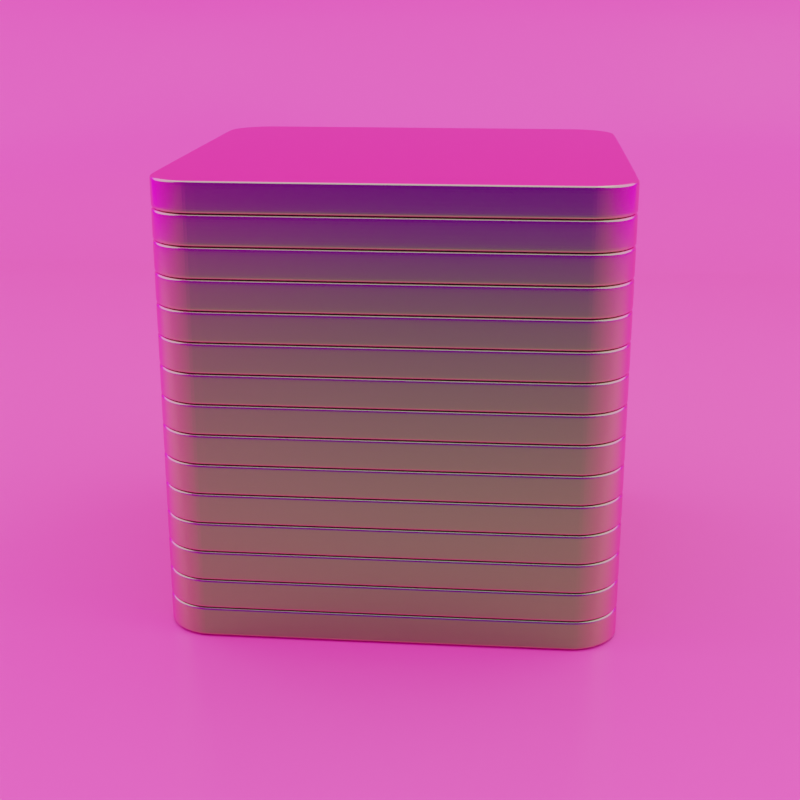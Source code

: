 # Source: satisfy1.blend  (saved by Blender 2.92.15; exported with 4.5.12 LTS)
import bpy
from mathutils import Matrix  # noqa: F401  (used for matrix-valued properties, if any)

bpy.ops.wm.read_factory_settings(use_empty=True)
scene = bpy.context.scene
scene.name = 'Scene'

# ---- collections
col_collection = bpy.data.collections.new('Collection'); scene.collection.children.link(col_collection)

# ---- images (referenced by path relative to the original .blend; pixels are not part of the script)
import os
ASSET_DIR = os.environ.get("B2B_ASSET_DIR", "")  # directory of the original .blend (textures are referenced by path, not embedded)
HERE = os.path.dirname(os.path.abspath(__file__))  # packed textures are extracted next to this script under _unpacked/

def load_image(name, relpath, width, height, colorspace="sRGB"):
    """Load a texture the original file referenced (path relative to the .blend, or extracted next to this script)."""
    p = next((c for c in (os.path.join(HERE, relpath), os.path.join(ASSET_DIR, relpath)) if relpath and os.path.exists(c)), "")
    if p:
        img = bpy.data.images.load(p, check_existing=True)
        img.name = name
    else:  # same state as the original file: an image datablock whose file is absent (Cycles renders it pink)
        img = bpy.data.images.new(name, width, height)
        img.source = "FILE"
        img.filepath = "//" + (relpath or name)
    img.colorspace_settings.name = colorspace
    return img
img_artist_workshop_4k_hdr = load_image('artist_workshop_4k.hdr', 'artist_workshop_4k.hdr', 1024, 1024, 'Linear Rec.709')

# ---- materials (node trees are filled in below, after node groups)
mat_iridiscent = bpy.data.materials.new('IRIDISCENT')
mat_iridiscent.alpha_threshold = 0.0
mat_iridiscent.line_color = (0.0, 0.0, 0.0, 1.0)
mat_backdrop = bpy.data.materials.new('backdrop')

# ---- material node trees
mat_iridiscent.use_nodes = True; mat_iridiscent.node_tree.nodes.clear()
_N = mat_iridiscent.node_tree.nodes; _L = mat_iridiscent.node_tree.links
n0 = _N.new('ShaderNodeOutputMaterial'); n0.name = 'Material Output'; n0.location = (613, 616)
n1 = _N.new('ShaderNodeBsdfPrincipled'); n1.name = 'Principled BSDF'; n1.location = (323, 616)
n1.distribution = 'GGX'
n1.subsurface_method = 'BURLEY'
n1.inputs[1].default_value = 1.0
n1.inputs[2].default_value = 0.2
n1.inputs[3].default_value = 1.45
n1.inputs[27].default_value = (0.0, 0.0, 0.0, 1.0)
n1.inputs[28].default_value = 1.0
n2 = _N.new('ShaderNodeLayerWeight'); n2.name = 'Layer Weight'; n2.location = (-231, 632)
n3 = _N.new('ShaderNodeValToRGB'); n3.name = 'ColorRamp'; n3.location = (-5, 624)
while len(n3.color_ramp.elements) > 1: n3.color_ramp.elements.remove(n3.color_ramp.elements[-1])
n3.color_ramp.elements[0].position = 0.007246; n3.color_ramp.elements[0].color = (0.05406, 1.0, 0.07275, 1.0)
_e = n3.color_ramp.elements.new(0.9928); _e.color = (1.0, 0.005598, 0.4921, 1.0)
_L.new(n1.outputs[0], n0.inputs[0])
_L.new(n2.outputs[1], n3.inputs[0])
_L.new(n3.outputs[0], n1.inputs[0])
n0.is_active_output = True
mat_backdrop.use_nodes = True; mat_backdrop.node_tree.nodes.clear()
_N = mat_backdrop.node_tree.nodes; _L = mat_backdrop.node_tree.links
n0 = _N.new('ShaderNodeBsdfPrincipled'); n0.name = 'Principled BSDF'; n0.location = (10, 300)
n0.distribution = 'GGX'
n0.subsurface_method = 'BURLEY'
n0.inputs[0].default_value = (0.7991, 0.3372, 0.3515, 1.0)
n0.inputs[2].default_value = 0.3
n0.inputs[3].default_value = 1.45
n0.inputs[27].default_value = (0.0, 0.0, 0.0, 1.0)
n0.inputs[28].default_value = 1.0
n1 = _N.new('ShaderNodeOutputMaterial'); n1.name = 'Material Output'; n1.location = (300, 300)
_L.new(n0.outputs[0], n1.inputs[0])
n1.is_active_output = True

# ---- world
world_world = bpy.data.worlds.new('World'); scene.world = world_world
world_world.use_nodes = True; world_world.node_tree.nodes.clear()
_N = world_world.node_tree.nodes; _L = world_world.node_tree.links
n0 = _N.new('ShaderNodeOutputWorld'); n0.name = 'World Output'; n0.location = (300, 300)
n1 = _N.new('ShaderNodeBackground'); n1.name = 'Background'; n1.location = (10, 300)
n1.inputs[1].default_value = 2.0
n2 = _N.new('ShaderNodeTexEnvironment'); n2.name = 'Environment Texture'; n2.location = (-280, 275)
n2.image = img_artist_workshop_4k_hdr
_L.new(n1.outputs[0], n0.inputs[0])
_L.new(n2.outputs[0], n1.inputs[0])
n0.is_active_output = True
world_world.color = (0.05088, 0.05088, 0.05088)
world_world.use_sun_shadow = False
world_world.sun_shadow_jitter_overblur = 0.0

# ---- cameras
cam_camera_001 = bpy.data.cameras.new('Camera.001')
cam_camera_001.lens = 61.0

# ---- lights
light_area = bpy.data.lights.new('Area', 'AREA')
light_area.transmission_factor = 0.0
light_area.energy = 785.4
light_area.shadow_soft_size = 1.01
light_area.shadow_maximum_resolution = 0.006
light_area.use_absolute_resolution = True
light_area.shape = 'DISK'
light_area.size = 1.01
light_area.size_y = 1.0
light_area_001 = bpy.data.lights.new('Area.001', 'AREA')
light_area_001.transmission_factor = 0.0
light_area_001.energy = 785.4
light_area_001.shadow_soft_size = 1.0
light_area_001.shadow_maximum_resolution = 0.006
light_area_001.use_absolute_resolution = True
light_area_001.shape = 'DISK'
light_area_001.size = 1.0
light_area_001.size_y = 1.0
light_area_002 = bpy.data.lights.new('Area.002', 'AREA')
light_area_002.transmission_factor = 0.0
light_area_002.energy = 785.4
light_area_002.shadow_soft_size = 1.0
light_area_002.shadow_maximum_resolution = 0.006
light_area_002.use_absolute_resolution = True
light_area_002.shape = 'DISK'
light_area_002.size = 1.0
light_area_002.size_y = 1.0

# ---- meshes
me_cube = bpy.data.meshes.new('Cube')
me_cube.from_pydata([(1.5, 1.165, 0.1), (1.165, 1.5, 0.1), (1.494, 1.231, 0.1), (1.475, 1.293, 0.1), (1.444, 1.351, 0.1), (1.402, 1.402, 0.1), (1.351, 1.444, 0.1), (1.293, 1.475, 0.1), (1.231, 1.494, 0.1), (1.165, 1.5, -0.1), (1.5, 1.165, -0.1), (1.231, 1.494, -0.1), (1.293, 1.475, -0.1), (1.351, 1.444, -0.1), (1.402, 1.402, -0.1), (1.444, 1.351, -0.1), (1.475, 1.293, -0.1), (1.494, 1.231, -0.1), (1.165, -1.5, 0.1), (1.5, -1.165, 0.1), (1.231, -1.494, 0.1), (1.293, -1.475, 0.1), (1.351, -1.444, 0.1), (1.402, -1.402, 0.1), (1.444, -1.351, 0.1), (1.475, -1.293, 0.1), (1.494, -1.231, 0.1), (1.5, -1.165, -0.1), (1.165, -1.5, -0.1), (1.494, -1.231, -0.1), (1.475, -1.293, -0.1), (1.444, -1.351, -0.1), (1.402, -1.402, -0.1), (1.351, -1.444, -0.1), (1.293, -1.475, -0.1), (1.231, -1.494, -0.1), (-1.165, 1.5, 0.1), (-1.5, 1.165, 0.1), (-1.231, 1.494, 0.1), (-1.293, 1.475, 0.1), (-1.351, 1.444, 0.1), (-1.402, 1.402, 0.1), (-1.444, 1.351, 0.1), (-1.475, 1.293, 0.1), (-1.494, 1.231, 0.1), (-1.5, 1.165, -0.1), (-1.165, 1.5, -0.1), (-1.494, 1.231, -0.1), (-1.475, 1.293, -0.1), (-1.444, 1.351, -0.1), (-1.402, 1.402, -0.1), (-1.351, 1.444, -0.1), (-1.293, 1.475, -0.1), (-1.231, 1.494, -0.1), (-1.5, -1.165, 0.1), (-1.165, -1.5, 0.1), (-1.494, -1.231, 0.1), (-1.475, -1.293, 0.1), (-1.444, -1.351, 0.1), (-1.402, -1.402, 0.1), (-1.351, -1.444, 0.1), (-1.293, -1.475, 0.1), (-1.231, -1.494, 0.1), (-1.165, -1.5, -0.1), (-1.5, -1.165, -0.1), (-1.231, -1.494, -0.1), (-1.293, -1.475, -0.1), (-1.351, -1.444, -0.1), (-1.402, -1.402, -0.1), (-1.444, -1.351, -0.1), (-1.475, -1.293, -0.1), (-1.494, -1.231, -0.1)], [], [(45, 47, 48, 49, 50, 51, 52, 53, 46, 9, 11, 12, 13, 14, 15, 16, 17, 10, 27, 29, 30, 31, 32, 33, 34, 35, 28, 63, 65, 66, 67, 68, 69, 70, 71, 64), (64, 54, 37, 45), (28, 18, 55, 63), (0, 2, 3, 4, 5, 6, 7, 8, 1, 36, 38, 39, 40, 41, 42, 43, 44, 37, 54, 56, 57, 58, 59, 60, 61, 62, 55, 18, 20, 21, 22, 23, 24, 25, 26, 19), (10, 0, 19, 27), (0, 10, 17, 2), (2, 17, 16, 3), (3, 16, 15, 4), (4, 15, 14, 5), (5, 14, 13, 6), (6, 13, 12, 7), (7, 12, 11, 8), (8, 11, 9, 1), (63, 55, 62, 65), (65, 62, 61, 66), (66, 61, 60, 67), (67, 60, 59, 68), (68, 59, 58, 69), (69, 58, 57, 70), (70, 57, 56, 71), (71, 56, 54, 64), (18, 28, 35, 20), (20, 35, 34, 21), (21, 34, 33, 22), (22, 33, 32, 23), (23, 32, 31, 24), (24, 31, 30, 25), (25, 30, 29, 26), (26, 29, 27, 19), (36, 46, 53, 38), (38, 53, 52, 39), (39, 52, 51, 40), (40, 51, 50, 41), (41, 50, 49, 42), (42, 49, 48, 43), (43, 48, 47, 44), (44, 47, 45, 37), (46, 36, 1, 9)])
_uv = me_cube.uv_layers.new(name='UVMap')
_uv.uv.foreach_set('vector', [0.125, 0.5279, 0.2918, 0.3259, 0.2924, 0.3276, 0.2932, 0.3292, 0.2944, 0.3361, 0.2958, 0.3432, 0.2974, 0.3455, 0.2991, 0.3485, 0.1529, 0.5, 0.3471, 0.5, 0.3675, 0.4852, 0.3693, 0.4892, 0.3709, 0.4933, 0.3723, 0.5027, 0.3734, 0.5124, 0.3743, 0.5172, 0.3748, 0.5224, 0.375, 0.5279, 0.375, 0.7221, 0.3748, 0.7276, 0.3743, 0.7328, 0.3734, 0.7376, 0.3723, 0.7473, 0.3709, 0.7567, 0.3693, 0.7608, 0.3675, 0.7648, 0.3471, 0.75, 0.1529, 0.75, 0.1474, 0.7495, 0.1422, 0.7479, 0.1374, 0.7453, 0.1332, 0.7418, 0.1297, 0.7376, 0.1271, 0.7328, 0.1255, 0.7276, 0.125, 0.7221, 0.375, 0.02789, 0.625, 0.02789, 0.625, 0.2221, 0.375, 0.2221, 0.375, 0.7779, 0.625, 0.7779, 0.625, 0.9721, 0.375, 0.9721, 0.625, 0.5279, 0.6252, 0.5224, 0.6257, 0.5172, 0.6266, 0.5124, 0.6277, 0.5027, 0.6291, 0.4933, 0.6307, 0.4892, 0.6325, 0.4852, 0.6529, 0.5, 0.8471, 0.5, 0.7009, 0.3485, 0.7026, 0.3455, 0.7042, 0.3432, 0.7056, 0.3361, 0.7068, 0.3292, 0.7076, 0.3276, 0.7082, 0.3259, 0.875, 0.5279, 0.875, 0.7221, 0.8745, 0.7276, 0.8729, 0.7328, 0.8703, 0.7376, 0.8668, 0.7418, 0.8626, 0.7453, 0.8578, 0.7479, 0.8526, 0.7495, 0.8471, 0.75, 0.6529, 0.75, 0.6325, 0.7648, 0.6307, 0.7608, 0.6291, 0.7567, 0.6277, 0.7473, 0.6266, 0.7376, 0.6257, 0.7328, 0.6252, 0.7276, 0.625, 0.7221, 0.375, 0.5279, 0.625, 0.5279, 0.625, 0.7221, 0.375, 0.7221, 0.625, 0.5279, 0.375, 0.5279, 0.3748, 0.5224, 0.6252, 0.5224, 0.6252, 0.5224, 0.3748, 0.5224, 0.3743, 0.5172, 0.6257, 0.5172, 0.6257, 0.5172, 0.3743, 0.5172, 0.3734, 0.5124, 0.6266, 0.5124, 0.6266, 0.5124, 0.3734, 0.5124, 0.3723, 0.5027, 0.6277, 0.5027, 0.6277, 0.5027, 0.3723, 0.5027, 0.3709, 0.4933, 0.6291, 0.4933, 0.6291, 0.4933, 0.3709, 0.4933, 0.3693, 0.4892, 0.6307, 0.4892, 0.6307, 0.4892, 0.3693, 0.4892, 0.3675, 0.4852, 0.6325, 0.4852, 0.6325, 0.4852, 0.3675, 0.4852, 0.375, 0.4721, 0.625, 0.4721, 0.375, 0.9721, 0.625, 0.9721, 0.625, 0.9776, 0.375, 0.9776, 0.375, 0.9776, 0.625, 0.9776, 0.625, 0.9828, 0.375, 0.9828, 0.375, 0.9828, 0.625, 0.9828, 0.625, 0.9876, 0.375, 0.9876, 0.375, 0.9876, 0.625, 0.9876, 0.625, 1.0, 0.375, 1.0, 0.375, 0.0, 0.625, 0.0, 0.625, 0.01239, 0.375, 0.01239, 0.375, 0.01239, 0.625, 0.01239, 0.625, 0.01722, 0.375, 0.01722, 0.375, 0.01722, 0.625, 0.01722, 0.625, 0.02245, 0.375, 0.02245, 0.375, 0.02245, 0.625, 0.02245, 0.625, 0.02789, 0.375, 0.02789, 0.625, 0.7779, 0.375, 0.7779, 0.3675, 0.7648, 0.6325, 0.7648, 0.6325, 0.7648, 0.3675, 0.7648, 0.3693, 0.7608, 0.6307, 0.7608, 0.6307, 0.7608, 0.3693, 0.7608, 0.3709, 0.7567, 0.6291, 0.7567, 0.6291, 0.7567, 0.3709, 0.7567, 0.3723, 0.7473, 0.6277, 0.7473, 0.6277, 0.7473, 0.3723, 0.7473, 0.3734, 0.7376, 0.6266, 0.7376, 0.6266, 0.7376, 0.3734, 0.7376, 0.3743, 0.7328, 0.6257, 0.7328, 0.6257, 0.7328, 0.3743, 0.7328, 0.3748, 0.7276, 0.6252, 0.7276, 0.6252, 0.7276, 0.3748, 0.7276, 0.375, 0.7221, 0.625, 0.7221, 0.625, 0.2779, 0.375, 0.2779, 0.2991, 0.3485, 0.7009, 0.3485, 0.7009, 0.3485, 0.2991, 0.3485, 0.2974, 0.3455, 0.7026, 0.3455, 0.7026, 0.3455, 0.2974, 0.3455, 0.2958, 0.3432, 0.7042, 0.3432, 0.7042, 0.3432, 0.2958, 0.3432, 0.2944, 0.3361, 0.7056, 0.3361, 0.7056, 0.3361, 0.2944, 0.3361, 0.2932, 0.3292, 0.7068, 0.3292, 0.7068, 0.3292, 0.2932, 0.3292, 0.2924, 0.3276, 0.7076, 0.3276, 0.7076, 0.3276, 0.2924, 0.3276, 0.2918, 0.3259, 0.7082, 0.3259, 0.7082, 0.3259, 0.2918, 0.3259, 0.375, 0.2221, 0.625, 0.2221, 0.375, 0.2779, 0.625, 0.2779, 0.625, 0.4721, 0.375, 0.4721])
me_cube.materials.append(mat_iridiscent)
me_cube.use_remesh_preserve_volume = False
me_cube.use_remesh_preserve_attributes = False
me_cube.use_mirror_vertex_groups = False
me_cube.update()
me_plane = bpy.data.meshes.new('Plane')
me_plane.from_pydata([(-15.0, -15.0, 0.0), (15.0, -15.0, 0.0), (-15.0, 15.0, 21.17), (15.0, 15.0, 21.17), (-15.0, 9.844, 0.0), (-15.0, 15.0, 5.156), (-15.0, 10.18, 0.01104), (-15.0, 10.52, 0.04411), (-15.0, 10.85, 0.09908), (-15.0, 11.18, 0.1757), (-15.0, 11.5, 0.2736), (-15.0, 11.82, 0.3925), (-15.0, 12.12, 0.5318), (-15.0, 12.42, 0.6908), (-15.0, 12.71, 0.869), (-15.0, 12.98, 1.066), (-15.0, 13.24, 1.28), (-15.0, 13.49, 1.51), (-15.0, 13.72, 1.757), (-15.0, 13.93, 2.017), (-15.0, 14.13, 2.292), (-15.0, 14.31, 2.578), (-15.0, 14.47, 2.876), (-15.0, 14.61, 3.183), (-15.0, 14.73, 3.499), (-15.0, 14.82, 3.822), (-15.0, 14.9, 4.15), (-15.0, 14.96, 4.483), (-15.0, 14.99, 4.819), (15.0, 15.0, 5.156), (15.0, 9.844, 0.0), (15.0, 14.99, 4.819), (15.0, 14.96, 4.483), (15.0, 14.9, 4.15), (15.0, 14.82, 3.822), (15.0, 14.73, 3.499), (15.0, 14.61, 3.183), (15.0, 14.47, 2.876), (15.0, 14.31, 2.578), (15.0, 14.13, 2.292), (15.0, 13.93, 2.017), (15.0, 13.72, 1.757), (15.0, 13.49, 1.51), (15.0, 13.24, 1.28), (15.0, 12.98, 1.066), (15.0, 12.71, 0.869), (15.0, 12.42, 0.6908), (15.0, 12.12, 0.5318), (15.0, 11.82, 0.3925), (15.0, 11.5, 0.2736), (15.0, 11.18, 0.1757), (15.0, 10.85, 0.09908), (15.0, 10.52, 0.04411), (15.0, 10.18, 0.01104), (-14.65, -15.0, 0.0), (14.65, -15.0, 0.0), (14.65, 15.0, 21.17), (-14.65, 15.0, 21.17), (14.65, 15.0, 5.156), (-14.65, 15.0, 5.156), (-14.65, 14.99, 4.819), (14.65, 14.99, 4.819), (-14.65, 14.96, 4.483), (14.65, 14.96, 4.483), (-14.65, 14.9, 4.15), (14.65, 14.9, 4.15), (-14.65, 14.82, 3.822), (14.65, 14.82, 3.822), (-14.65, 14.73, 3.499), (14.65, 14.73, 3.499), (-14.65, 14.61, 3.183), (14.65, 14.61, 3.183), (-14.65, 14.47, 2.876), (14.65, 14.47, 2.876), (-14.65, 14.31, 2.578), (14.65, 14.31, 2.578), (-14.65, 14.13, 2.292), (14.65, 14.13, 2.292), (-14.65, 13.93, 2.017), (14.65, 13.93, 2.017), (-14.65, 13.72, 1.757), (14.65, 13.72, 1.757), (-14.65, 13.49, 1.51), (14.65, 13.49, 1.51), (-14.65, 13.24, 1.28), (14.65, 13.24, 1.28), (-14.65, 12.98, 1.066), (14.65, 12.98, 1.066), (-14.65, 12.71, 0.869), (14.65, 12.71, 0.869), (-14.65, 12.42, 0.6908), (14.65, 12.42, 0.6908), (-14.65, 12.12, 0.5318), (14.65, 12.12, 0.5318), (-14.65, 11.82, 0.3925), (14.65, 11.82, 0.3925), (-14.65, 11.5, 0.2736), (14.65, 11.5, 0.2736), (-14.65, 11.18, 0.1757), (14.65, 11.18, 0.1757), (-14.65, 10.85, 0.09908), (14.65, 10.85, 0.09908), (-14.65, 10.52, 0.04411), (14.65, 10.52, 0.04411), (-14.65, 10.18, 0.01104), (14.65, 10.18, 0.01104), (-14.65, 9.844, 0.0), (14.65, 9.844, 0.0)], [], [(58, 29, 3, 56), (59, 5, 28, 60), (60, 28, 27, 62), (62, 27, 26, 64), (64, 26, 25, 66), (66, 25, 24, 68), (68, 24, 23, 70), (70, 23, 22, 72), (72, 22, 21, 74), (74, 21, 20, 76), (76, 20, 19, 78), (78, 19, 18, 80), (80, 18, 17, 82), (82, 17, 16, 84), (84, 16, 15, 86), (86, 15, 14, 88), (88, 14, 13, 90), (90, 13, 12, 92), (92, 12, 11, 94), (94, 11, 10, 96), (96, 10, 9, 98), (98, 9, 8, 100), (100, 8, 7, 102), (102, 7, 6, 104), (104, 6, 4, 106), (55, 1, 30, 107), (0, 54, 106, 4), (54, 55, 107, 106), (53, 105, 107, 30), (105, 104, 106, 107), (52, 103, 105, 53), (103, 102, 104, 105), (51, 101, 103, 52), (101, 100, 102, 103), (50, 99, 101, 51), (99, 98, 100, 101), (49, 97, 99, 50), (97, 96, 98, 99), (48, 95, 97, 49), (95, 94, 96, 97), (47, 93, 95, 48), (93, 92, 94, 95), (46, 91, 93, 47), (91, 90, 92, 93), (45, 89, 91, 46), (89, 88, 90, 91), (44, 87, 89, 45), (87, 86, 88, 89), (43, 85, 87, 44), (85, 84, 86, 87), (42, 83, 85, 43), (83, 82, 84, 85), (41, 81, 83, 42), (81, 80, 82, 83), (40, 79, 81, 41), (79, 78, 80, 81), (39, 77, 79, 40), (77, 76, 78, 79), (38, 75, 77, 39), (75, 74, 76, 77), (37, 73, 75, 38), (73, 72, 74, 75), (36, 71, 73, 37), (71, 70, 72, 73), (35, 69, 71, 36), (69, 68, 70, 71), (34, 67, 69, 35), (67, 66, 68, 69), (33, 65, 67, 34), (65, 64, 66, 67), (32, 63, 65, 33), (63, 62, 64, 65), (31, 61, 63, 32), (61, 60, 62, 63), (29, 58, 61, 31), (58, 59, 60, 61), (5, 59, 57, 2), (59, 58, 56, 57)])
me_plane.polygons.foreach_set('use_smooth', [True] * 78)
_uv = me_plane.uv_layers.new(name='UVMap')
_uv.uv.foreach_set('vector', [0.6667, 1.0, 1.0, 1.0, 1.0, 1.0, 0.6667, 1.0, 0.3333, 1.0, 0.0, 1.0, 0.0, 1.0, 0.3333, 1.0, 0.3333, 1.0, 0.0, 1.0, 0.0, 1.0, 0.3333, 1.0, 0.3333, 1.0, 0.0, 1.0, 0.0, 1.0, 0.3333, 1.0, 0.3333, 1.0, 0.0, 1.0, 0.0, 1.0, 0.3333, 1.0, 0.3333, 1.0, 0.0, 1.0, 0.0, 1.0, 0.3333, 1.0, 0.3333, 1.0, 0.0, 1.0, 0.0, 1.0, 0.3333, 1.0, 0.3333, 1.0, 0.0, 1.0, 0.0, 1.0, 0.3333, 1.0, 0.3333, 1.0, 0.0, 1.0, 0.0, 1.0, 0.3333, 1.0, 0.3333, 1.0, 0.0, 1.0, 0.0, 1.0, 0.3333, 1.0, 0.3333, 1.0, 0.0, 1.0, 0.0, 1.0, 0.3333, 1.0, 0.3333, 1.0, 0.0, 1.0, 0.0, 1.0, 0.3333, 1.0, 0.3333, 1.0, 0.0, 1.0, 0.0, 1.0, 0.3333, 1.0, 0.3333, 1.0, 0.0, 1.0, 0.0, 0.9414, 0.3333, 0.9414, 0.3333, 0.9414, 0.0, 0.9414, 0.0, 0.9328, 0.3333, 0.9328, 0.3333, 0.9328, 0.0, 0.9328, 0.0, 0.9236, 0.3333, 0.9236, 0.3333, 0.9236, 0.0, 0.9236, 0.0, 0.9141, 0.3333, 0.9141, 0.3333, 0.9141, 0.0, 0.9141, 0.0, 0.9041, 0.3333, 0.9041, 0.3333, 0.9041, 0.0, 0.9041, 0.0, 0.8939, 0.3333, 0.8939, 0.3333, 0.8939, 0.0, 0.8939, 0.0, 0.8834, 0.3333, 0.8834, 0.3333, 0.8834, 0.0, 0.8834, 0.0, 0.8726, 0.3333, 0.8726, 0.3333, 0.8726, 0.0, 0.8726, 0.0, 0.8617, 0.3333, 0.8617, 0.3333, 0.8617, 0.0, 0.8617, 0.0, 0.8506, 0.3333, 0.8506, 0.3333, 0.8506, 0.0, 0.8506, 0.0, 0.8394, 0.3333, 0.8394, 0.3333, 0.8394, 0.0, 0.8394, 0.0, 0.8281, 0.3333, 0.8281, 0.6667, 0.0, 1.0, 0.0, 1.0, 0.8281, 0.6667, 0.8281, 0.0, 0.0, 0.3333, 0.0, 0.3333, 0.8281, 0.0, 0.8281, 0.3333, 0.0, 0.6667, 0.0, 0.6667, 0.8281, 0.3333, 0.8281, 1.0, 0.8394, 0.6667, 0.8394, 0.6667, 0.8281, 1.0, 0.8281, 0.6667, 0.8394, 0.3333, 0.8394, 0.3333, 0.8281, 0.6667, 0.8281, 1.0, 0.8506, 0.6667, 0.8506, 0.6667, 0.8394, 1.0, 0.8394, 0.6667, 0.8506, 0.3333, 0.8506, 0.3333, 0.8394, 0.6667, 0.8394, 1.0, 0.8617, 0.6667, 0.8617, 0.6667, 0.8506, 1.0, 0.8506, 0.6667, 0.8617, 0.3333, 0.8617, 0.3333, 0.8506, 0.6667, 0.8506, 1.0, 0.8726, 0.6667, 0.8726, 0.6667, 0.8617, 1.0, 0.8617, 0.6667, 0.8726, 0.3333, 0.8726, 0.3333, 0.8617, 0.6667, 0.8617, 1.0, 0.8834, 0.6667, 0.8834, 0.6667, 0.8726, 1.0, 0.8726, 0.6667, 0.8834, 0.3333, 0.8834, 0.3333, 0.8726, 0.6667, 0.8726, 1.0, 0.8939, 0.6667, 0.8939, 0.6667, 0.8834, 1.0, 0.8834, 0.6667, 0.8939, 0.3333, 0.8939, 0.3333, 0.8834, 0.6667, 0.8834, 1.0, 0.9041, 0.6667, 0.9041, 0.6667, 0.8939, 1.0, 0.8939, 0.6667, 0.9041, 0.3333, 0.9041, 0.3333, 0.8939, 0.6667, 0.8939, 1.0, 0.9141, 0.6667, 0.9141, 0.6667, 0.9041, 1.0, 0.9041, 0.6667, 0.9141, 0.3333, 0.9141, 0.3333, 0.9041, 0.6667, 0.9041, 1.0, 0.9236, 0.6667, 0.9236, 0.6667, 0.9141, 1.0, 0.9141, 0.6667, 0.9236, 0.3333, 0.9236, 0.3333, 0.9141, 0.6667, 0.9141, 1.0, 0.9328, 0.6667, 0.9328, 0.6667, 0.9236, 1.0, 0.9236, 0.6667, 0.9328, 0.3333, 0.9328, 0.3333, 0.9236, 0.6667, 0.9236, 1.0, 0.9414, 0.6667, 0.9414, 0.6667, 0.9328, 1.0, 0.9328, 0.6667, 0.9414, 0.3333, 0.9414, 0.3333, 0.9328, 0.6667, 0.9328, 1.0, 1.0, 0.6667, 1.0, 0.6667, 0.9414, 1.0, 0.9414, 0.6667, 1.0, 0.3333, 1.0, 0.3333, 0.9414, 0.6667, 0.9414, 1.0, 1.0, 0.6667, 1.0, 0.6667, 1.0, 1.0, 1.0, 0.6667, 1.0, 0.3333, 1.0, 0.3333, 1.0, 0.6667, 1.0, 1.0, 1.0, 0.6667, 1.0, 0.6667, 1.0, 1.0, 1.0, 0.6667, 1.0, 0.3333, 1.0, 0.3333, 1.0, 0.6667, 1.0, 1.0, 1.0, 0.6667, 1.0, 0.6667, 1.0, 1.0, 1.0, 0.6667, 1.0, 0.3333, 1.0, 0.3333, 1.0, 0.6667, 1.0, 1.0, 1.0, 0.6667, 1.0, 0.6667, 1.0, 1.0, 1.0, 0.6667, 1.0, 0.3333, 1.0, 0.3333, 1.0, 0.6667, 1.0, 1.0, 1.0, 0.6667, 1.0, 0.6667, 1.0, 1.0, 1.0, 0.6667, 1.0, 0.3333, 1.0, 0.3333, 1.0, 0.6667, 1.0, 1.0, 1.0, 0.6667, 1.0, 0.6667, 1.0, 1.0, 1.0, 0.6667, 1.0, 0.3333, 1.0, 0.3333, 1.0, 0.6667, 1.0, 1.0, 1.0, 0.6667, 1.0, 0.6667, 1.0, 1.0, 1.0, 0.6667, 1.0, 0.3333, 1.0, 0.3333, 1.0, 0.6667, 1.0, 1.0, 1.0, 0.6667, 1.0, 0.6667, 1.0, 1.0, 1.0, 0.6667, 1.0, 0.3333, 1.0, 0.3333, 1.0, 0.6667, 1.0, 1.0, 1.0, 0.6667, 1.0, 0.6667, 1.0, 1.0, 1.0, 0.6667, 1.0, 0.3333, 1.0, 0.3333, 1.0, 0.6667, 1.0, 1.0, 1.0, 0.6667, 1.0, 0.6667, 1.0, 1.0, 1.0, 0.6667, 1.0, 0.3333, 1.0, 0.3333, 1.0, 0.6667, 1.0, 1.0, 1.0, 0.6667, 1.0, 0.6667, 1.0, 1.0, 1.0, 0.6667, 1.0, 0.3333, 1.0, 0.3333, 1.0, 0.6667, 1.0, 1.0, 1.0, 0.6667, 1.0, 0.6667, 1.0, 1.0, 1.0, 0.6667, 1.0, 0.3333, 1.0, 0.3333, 1.0, 0.6667, 1.0, 0.0, 1.0, 0.3333, 1.0, 0.3333, 1.0, 0.0, 1.0, 0.3333, 1.0, 0.6667, 1.0, 0.6667, 1.0, 0.3333, 1.0])
me_plane.materials.append(mat_backdrop)
me_plane.use_remesh_fix_poles = True
me_plane.use_remesh_preserve_attributes = False
me_plane.use_mirror_vertex_groups = False
me_plane.update()

# ---- objects
ob_cube = bpy.data.objects.new('Cube', me_cube)
ob_rotator = bpy.data.objects.new('rotator', None)
ob_backdrop = bpy.data.objects.new('backdrop', me_plane)
ob_area = bpy.data.objects.new('Area', light_area)
ob_area_001 = bpy.data.objects.new('Area.001', light_area_001)
ob_area_002 = bpy.data.objects.new('Area.002', light_area_002)
ob_camera = bpy.data.objects.new('Camera', cam_camera_001)

# ---- transforms, parenting, visibility, modifiers, constraints
ob_cube.location = (0.0, 0.0, 0.0)
ob_cube.lock_rotations_4d = False
ob_cube.empty_display_type = 'ARROWS'
ob_cube.lineart.crease_threshold = 0.0
_m = ob_cube.modifiers.new('Bevel', 'BEVEL')
_m.width = 0.02
_m.width_pct = 0.02
_m.segments = 5
_m = ob_cube.modifiers.new('Subdivision', 'SUBSURF')
_m.uv_smooth = 'PRESERVE_CORNERS'
_m.levels = 2
_m = ob_cube.modifiers.new('Array', 'ARRAY')
_m.count = 15
_m.relative_offset_displace = (0.0, 0.0, 1.0)
_m.use_object_offset = True
_m.offset_object = ob_rotator
ob_rotator.location = (0.0, 0.0, 0.0)
ob_rotator.rotation_euler = (0.0, 0.0, 1.571)
ob_rotator.empty_display_type = 'SPHERE'
ob_rotator.empty_display_size = 3.057
ob_rotator.lineart.crease_threshold = 0.0
ob_backdrop.location = (0.0, 0.0, -0.1089)
ob_backdrop.lineart.crease_threshold = 0.0
_m = ob_backdrop.modifiers.new('Subdivision', 'SUBSURF')
_m.uv_smooth = 'PRESERVE_CORNERS'
_m.levels = 4
_m.render_levels = 3
ob_area.location = (12.63, 1.623, 11.71)
ob_area.scale = (22.72, 22.72, 22.72)
ob_area.lineart.crease_threshold = 0.0
_c = ob_area.constraints.new('TRACK_TO'); _c.name = 'Track To'
_c.target = ob_rotator
ob_area_001.location = (0.009766, 0.006394, 18.38)
ob_area_001.scale = (22.72, 22.72, 22.72)
ob_area_001.lineart.crease_threshold = 0.0
_c = ob_area_001.constraints.new('TRACK_TO'); _c.name = 'Track To'
_c.target = ob_rotator
ob_area_002.location = (-16.5, 2.476, 12.2)
ob_area_002.scale = (22.72, 22.72, 22.72)
ob_area_002.lineart.crease_threshold = 0.0
_c = ob_area_002.constraints.new('TRACK_TO'); _c.name = 'Track To'
_c.target = ob_rotator
ob_camera.location = (0.7938, -9.428, 4.091)
ob_camera.rotation_euler = (1.264, 1.031e-07, 0.08936)
ob_camera.lineart.crease_threshold = 0.0

# ---- collection membership
col_collection.objects.link(ob_cube)
col_collection.objects.link(ob_rotator)
col_collection.objects.link(ob_backdrop)
col_collection.objects.link(ob_area)
col_collection.objects.link(ob_area_001)
col_collection.objects.link(ob_area_002)
col_collection.objects.link(ob_camera)

# ---- scene / render settings (as saved in the file)
scene.camera = ob_camera
scene.frame_start = 301; scene.frame_end = 419; scene.frame_set(419)
scene.render.engine = 'CYCLES'
scene.render.resolution_x = 1080
scene.render.fps = 60
scene.cycles.use_denoising = False
scene.cycles.samples = 256
scene.cycles.sampling_pattern = 'TABULATED_SOBOL'
scene.cycles.use_adaptive_sampling = False
scene.cycles.use_light_tree = False
scene.view_settings.view_transform = 'Filmic'
bpy.context.view_layer.update()
